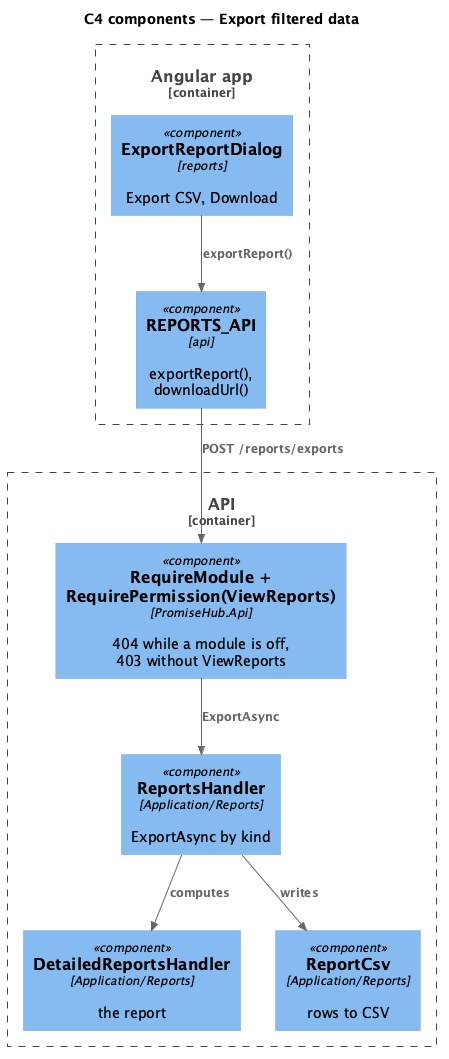

The diagram above was rendered by PlantUML. Its source (embedded in the PNG):
@startuml
!include <C4/C4_Component>
title C4 components — Export filtered data
Container_Boundary(web, "Angular app") {
  Component(dlg, "ExportReportDialog", "reports", "Export CSV, Download")
  Component(client, "REPORTS_API", "api", "exportReport(), downloadUrl()")
}
Container_Boundary(api, "API") {
  Component(gate, "RequireModule + RequirePermission(ViewReports)", "PromiseHub.Api", "404 while a module is off, 403 without ViewReports")
  Component(rh, "ReportsHandler", "Application/Reports", "ExportAsync by kind")
  Component(h, "DetailedReportsHandler", "Application/Reports", "the report")
  Component(csv, "ReportCsv", "Application/Reports", "rows to CSV")
}
Rel(dlg, client, "exportReport()")
Rel(client, gate, "POST /reports/exports")
Rel(gate, rh, "ExportAsync")
Rel(rh, h, "computes")
Rel(rh, csv, "writes")
@enduml